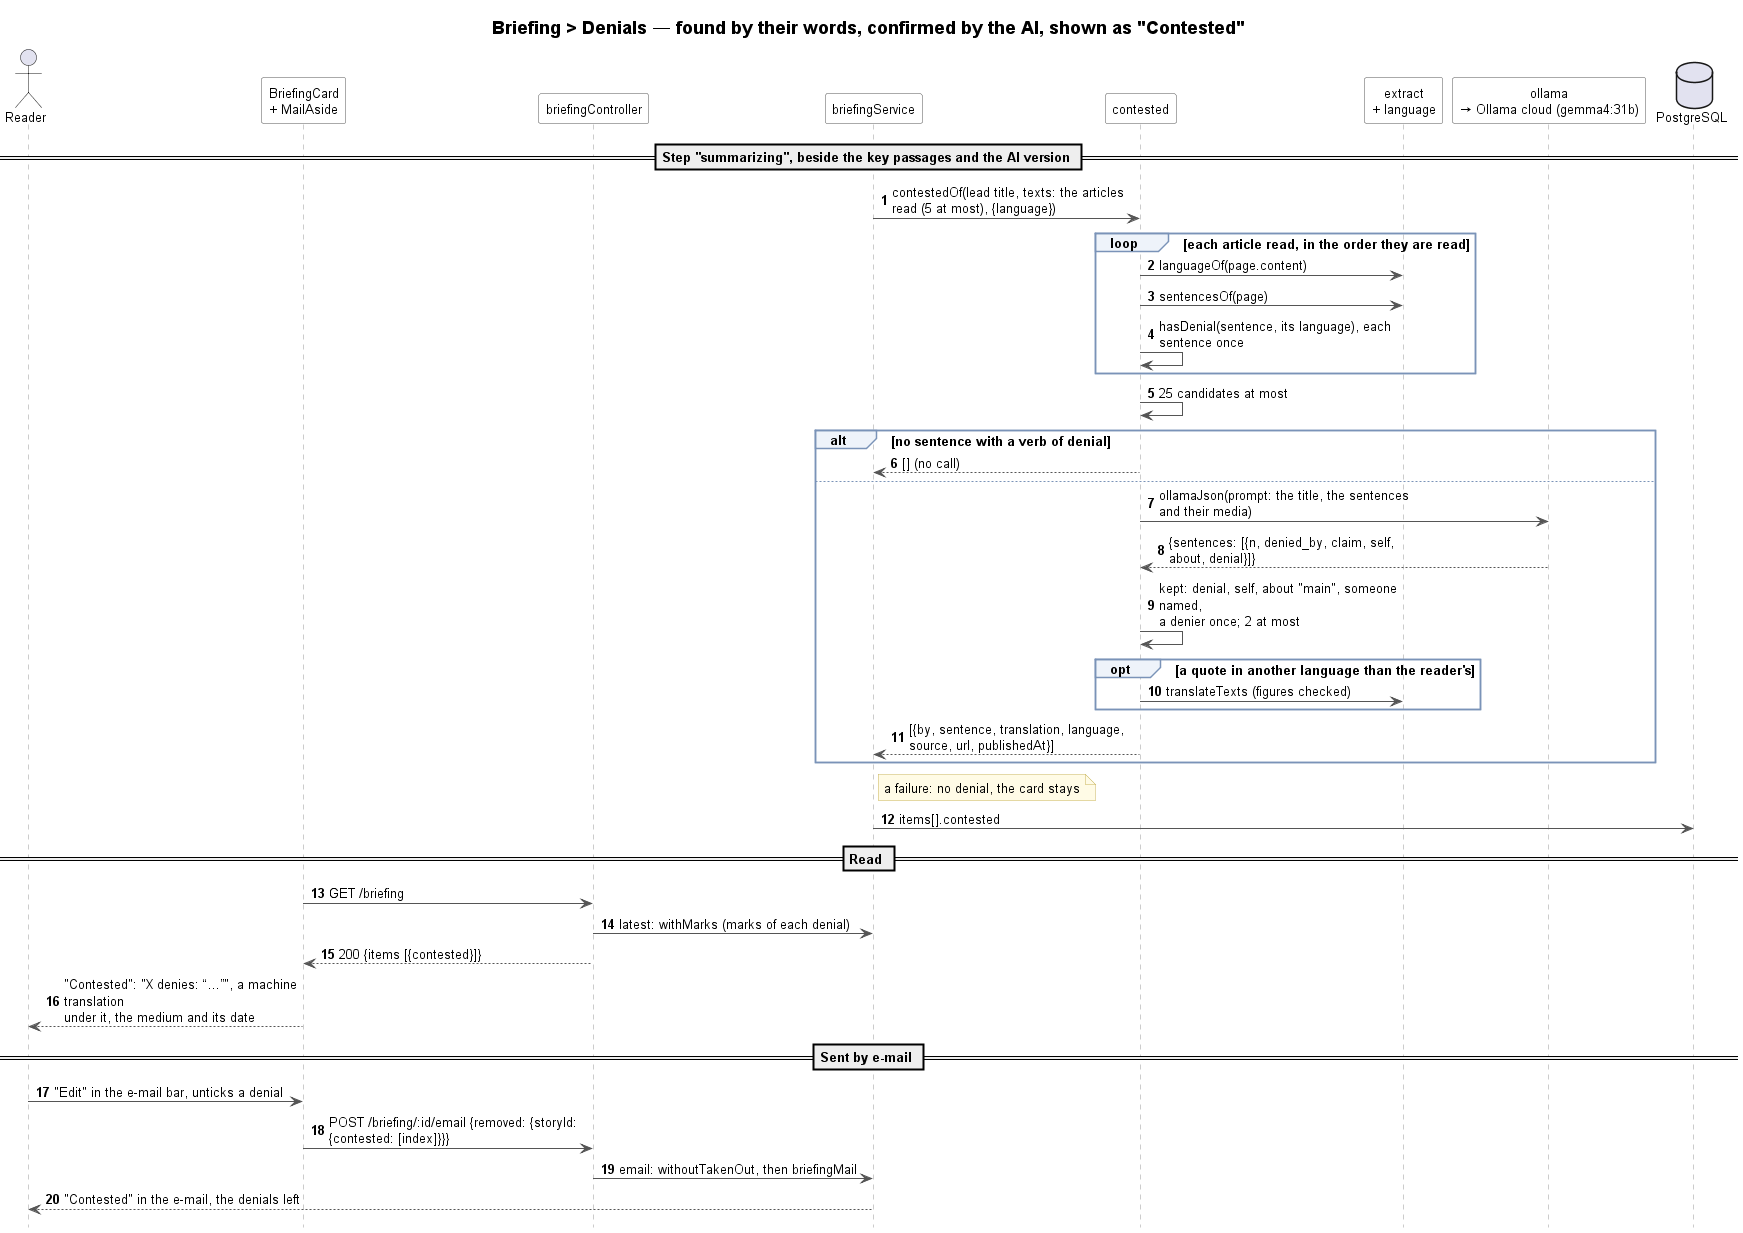

The diagram above was rendered by PlantUML. Its source (embedded in the PNG):
@startuml briefing-denials-sequence
!include ../../_style/sequence.iuml
title Briefing > Denials — found by their words, confirmed by the AI, shown as "Contested"

actor Reader
participant "BriefingCard\n+ MailAside" as Client
participant "briefingController" as Controller
participant briefingService as Briefing
participant contested as Contested
participant "extract\n+ language" as Extract
participant "ollama\n→ Ollama cloud (gemma4:31b)" as Ollama
database "PostgreSQL" as DB

== Step "summarizing", beside the key passages and the AI version ==
Briefing -> Contested : contestedOf(lead title, texts: the articles read (5 at most), {language})
loop each article read, in the order they are read
    Contested -> Extract : languageOf(page.content)
    Contested -> Extract : sentencesOf(page)
    Contested -> Contested : hasDenial(sentence, its language), each sentence once
end
Contested -> Contested : 25 candidates at most
alt no sentence with a verb of denial
    Contested --> Briefing : [] (no call)
else
    Contested -> Ollama : ollamaJson(prompt: the title, the sentences and their media)
    Ollama --> Contested : {sentences: [{n, denied_by, claim, self, about, denial}]}
    Contested -> Contested : kept: denial, self, about "main", someone named,\na denier once; 2 at most
    opt a quote in another language than the reader's
        Contested -> Extract : translateTexts (figures checked)
    end
    Contested --> Briefing : [{by, sentence, translation, language, source, url, publishedAt}]
end
note right of Briefing : a failure: no denial, the card stays
Briefing -> DB : items[].contested

== Read ==
Client -> Controller : GET /briefing
Controller -> Briefing : latest: withMarks (marks of each denial)
Controller --> Client : 200 {items [{contested}]}
Client --> Reader : "Contested": "X denies: “…”", a machine translation\nunder it, the medium and its date

== Sent by e-mail ==
Reader -> Client : "Edit" in the e-mail bar, unticks a denial
Client -> Controller : POST /briefing/:id/email {removed: {storyId: {contested: [index]}}}
Controller -> Briefing : email: withoutTakenOut, then briefingMail
Briefing --> Reader : "Contested" in the e-mail, the denials left
@enduml